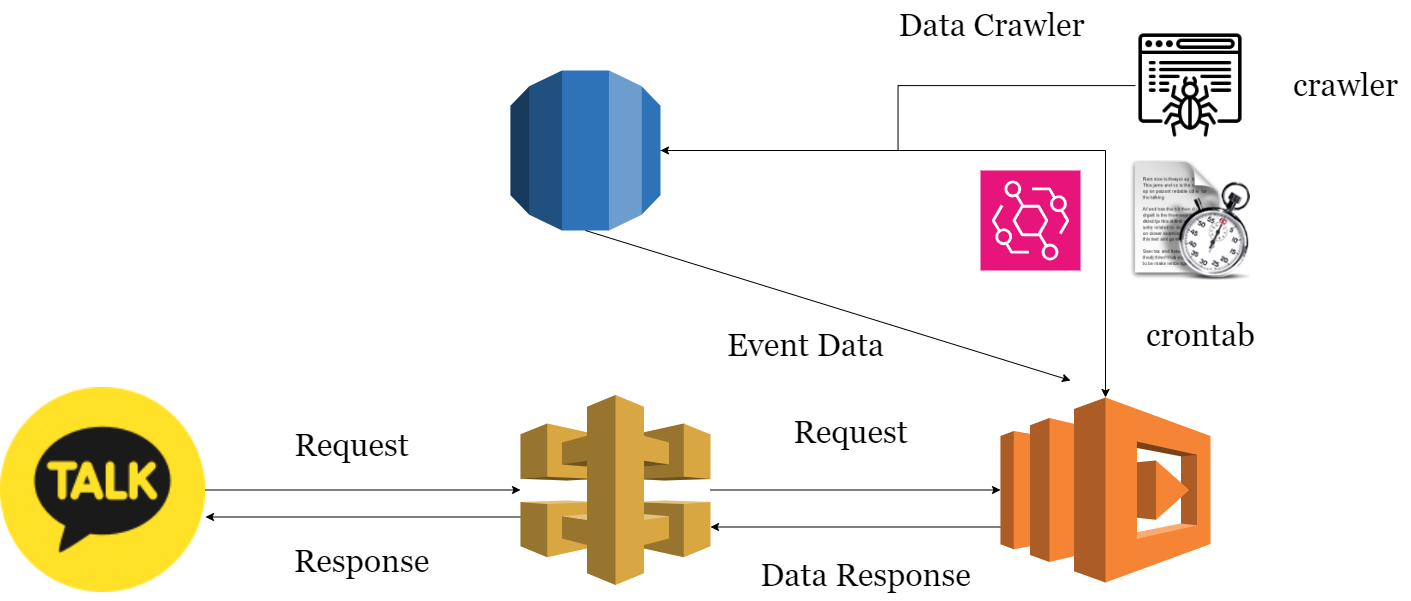

The diagram above was exported from draw.io. Its source (the exported page's mxGraphModel, read from the mxfile embedded in the PNG):
<mxGraphModel dx="2607" dy="1356" grid="1" gridSize="10" guides="1" tooltips="1" connect="1" arrows="1" fold="1" page="1" pageScale="1.5" pageWidth="1169" pageHeight="826" background="none" math="0" shadow="0">
  <root>
    <mxCell id="0" style=";html=1;" />
    <mxCell id="1" style=";html=1;" parent="0" />
    <mxCell id="DvWg9RXTaXAgqgjcBTMg-34" value="" style="group" vertex="1" connectable="0" parent="1">
      <mxGeometry x="200" y="310" width="1410" height="600" as="geometry" />
    </mxCell>
    <mxCell id="DvWg9RXTaXAgqgjcBTMg-4" value="" style="outlineConnect=0;dashed=0;verticalLabelPosition=bottom;verticalAlign=top;align=center;html=1;shape=mxgraph.aws3.rds;fillColor=#2E73B8;gradientColor=none;" vertex="1" parent="DvWg9RXTaXAgqgjcBTMg-34">
      <mxGeometry x="510" y="70" width="150" height="160" as="geometry" />
    </mxCell>
    <mxCell id="DvWg9RXTaXAgqgjcBTMg-24" style="edgeStyle=orthogonalEdgeStyle;rounded=0;orthogonalLoop=1;jettySize=auto;html=1;" edge="1" parent="DvWg9RXTaXAgqgjcBTMg-34" source="DvWg9RXTaXAgqgjcBTMg-8" target="DvWg9RXTaXAgqgjcBTMg-4">
      <mxGeometry relative="1" as="geometry" />
    </mxCell>
    <mxCell id="DvWg9RXTaXAgqgjcBTMg-8" value="" style="shape=image;imageAspect=0;aspect=fixed;verticalLabelPosition=bottom;verticalAlign=top;image=data:image/png,(base64 omitted: 22064 chars);" vertex="1" parent="DvWg9RXTaXAgqgjcBTMg-34">
      <mxGeometry x="1135" y="30" width="110" height="110" as="geometry" />
    </mxCell>
    <mxCell id="DvWg9RXTaXAgqgjcBTMg-19" value="" style="group" vertex="1" connectable="0" parent="DvWg9RXTaXAgqgjcBTMg-34">
      <mxGeometry y="387" width="1210" height="213" as="geometry" />
    </mxCell>
    <mxCell id="DvWg9RXTaXAgqgjcBTMg-33" style="edgeStyle=orthogonalEdgeStyle;rounded=0;orthogonalLoop=1;jettySize=auto;html=1;" edge="1" parent="DvWg9RXTaXAgqgjcBTMg-19">
      <mxGeometry relative="1" as="geometry">
        <mxPoint x="1000.0000000000005" y="139.5" as="sourcePoint" />
        <mxPoint x="710" y="139.5" as="targetPoint" />
      </mxGeometry>
    </mxCell>
    <mxCell id="DvWg9RXTaXAgqgjcBTMg-1" value="" style="outlineConnect=0;dashed=0;verticalLabelPosition=bottom;verticalAlign=top;align=center;html=1;shape=mxgraph.aws3.lambda;fillColor=#F58534;gradientColor=none;" vertex="1" parent="DvWg9RXTaXAgqgjcBTMg-19">
      <mxGeometry x="1000" y="10" width="210" height="185" as="geometry" />
    </mxCell>
    <mxCell id="DvWg9RXTaXAgqgjcBTMg-2" value="" style="shape=image;html=1;verticalAlign=top;verticalLabelPosition=bottom;labelBackgroundColor=#ffffff;imageAspect=0;aspect=fixed;image=https://cdn1.iconfinder.com/data/icons/rounded-social-media/512/kakao-128.png" vertex="1" parent="DvWg9RXTaXAgqgjcBTMg-19">
      <mxGeometry width="205" height="205" as="geometry" />
    </mxCell>
    <mxCell id="DvWg9RXTaXAgqgjcBTMg-16" style="edgeStyle=orthogonalEdgeStyle;rounded=0;orthogonalLoop=1;jettySize=auto;html=1;entryX=1;entryY=0.5;entryDx=0;entryDy=0;" edge="1" parent="DvWg9RXTaXAgqgjcBTMg-19">
      <mxGeometry relative="1" as="geometry">
        <mxPoint x="520" y="129.5" as="sourcePoint" />
        <mxPoint x="205" y="129.5" as="targetPoint" />
      </mxGeometry>
    </mxCell>
    <mxCell id="DvWg9RXTaXAgqgjcBTMg-17" style="edgeStyle=orthogonalEdgeStyle;rounded=0;orthogonalLoop=1;jettySize=auto;html=1;" edge="1" parent="DvWg9RXTaXAgqgjcBTMg-19" source="DvWg9RXTaXAgqgjcBTMg-3" target="DvWg9RXTaXAgqgjcBTMg-1">
      <mxGeometry relative="1" as="geometry" />
    </mxCell>
    <mxCell id="DvWg9RXTaXAgqgjcBTMg-3" value="" style="outlineConnect=0;dashed=0;verticalLabelPosition=bottom;verticalAlign=top;align=center;html=1;shape=mxgraph.aws3.api_gateway;fillColor=#D9A741;gradientColor=none;" vertex="1" parent="DvWg9RXTaXAgqgjcBTMg-19">
      <mxGeometry x="520" y="7.5" width="190" height="190" as="geometry" />
    </mxCell>
    <mxCell id="DvWg9RXTaXAgqgjcBTMg-11" style="edgeStyle=orthogonalEdgeStyle;rounded=0;orthogonalLoop=1;jettySize=auto;html=1;" edge="1" parent="DvWg9RXTaXAgqgjcBTMg-19" source="DvWg9RXTaXAgqgjcBTMg-2" target="DvWg9RXTaXAgqgjcBTMg-3">
      <mxGeometry relative="1" as="geometry" />
    </mxCell>
    <mxCell id="DvWg9RXTaXAgqgjcBTMg-12" value="Request" style="text;html=1;align=center;verticalAlign=middle;resizable=0;points=[];autosize=1;strokeColor=none;fillColor=none;fontFamily=Georgia;fontSize=32;" vertex="1" parent="DvWg9RXTaXAgqgjcBTMg-19">
      <mxGeometry x="281" y="33" width="140" height="50" as="geometry" />
    </mxCell>
    <mxCell id="DvWg9RXTaXAgqgjcBTMg-15" value="Response" style="text;html=1;align=center;verticalAlign=middle;resizable=0;points=[];autosize=1;strokeColor=none;fillColor=none;fontFamily=Georgia;fontSize=32;" vertex="1" parent="DvWg9RXTaXAgqgjcBTMg-19">
      <mxGeometry x="281" y="149" width="160" height="50" as="geometry" />
    </mxCell>
    <mxCell id="DvWg9RXTaXAgqgjcBTMg-18" value="Request" style="text;html=1;align=center;verticalAlign=middle;resizable=0;points=[];autosize=1;strokeColor=none;fillColor=none;fontFamily=Georgia;fontSize=32;" vertex="1" parent="DvWg9RXTaXAgqgjcBTMg-19">
      <mxGeometry x="780" y="20" width="140" height="50" as="geometry" />
    </mxCell>
    <mxCell id="DvWg9RXTaXAgqgjcBTMg-31" value="Data Response" style="text;html=1;align=center;verticalAlign=middle;resizable=0;points=[];autosize=1;strokeColor=none;fillColor=none;fontFamily=Georgia;fontSize=32;" vertex="1" parent="DvWg9RXTaXAgqgjcBTMg-19">
      <mxGeometry x="750" y="163" width="230" height="50" as="geometry" />
    </mxCell>
    <mxCell id="DvWg9RXTaXAgqgjcBTMg-27" style="edgeStyle=orthogonalEdgeStyle;rounded=0;orthogonalLoop=1;jettySize=auto;html=1;" edge="1" parent="DvWg9RXTaXAgqgjcBTMg-34" source="DvWg9RXTaXAgqgjcBTMg-4" target="DvWg9RXTaXAgqgjcBTMg-1">
      <mxGeometry relative="1" as="geometry" />
    </mxCell>
    <mxCell id="DvWg9RXTaXAgqgjcBTMg-20" value="" style="group" vertex="1" connectable="0" parent="DvWg9RXTaXAgqgjcBTMg-34">
      <mxGeometry x="980" y="160" width="270" height="120" as="geometry" />
    </mxCell>
    <mxCell id="DvWg9RXTaXAgqgjcBTMg-7" value="" style="shape=image;html=1;verticalAlign=top;verticalLabelPosition=bottom;labelBackgroundColor=#ffffff;imageAspect=0;aspect=fixed;image=https://cdn1.iconfinder.com/data/icons/Futurosoft%20Icons%200.5.2/128x128/mimetypes/Schedule_File.png" vertex="1" parent="DvWg9RXTaXAgqgjcBTMg-20">
      <mxGeometry x="150" width="120" height="120" as="geometry" />
    </mxCell>
    <mxCell id="DvWg9RXTaXAgqgjcBTMg-9" value="" style="sketch=0;points=[[0,0,0],[0.25,0,0],[0.5,0,0],[0.75,0,0],[1,0,0],[0,1,0],[0.25,1,0],[0.5,1,0],[0.75,1,0],[1,1,0],[0,0.25,0],[0,0.5,0],[0,0.75,0],[1,0.25,0],[1,0.5,0],[1,0.75,0]];outlineConnect=0;fontColor=#232F3E;fillColor=#E7157B;strokeColor=#ffffff;dashed=0;verticalLabelPosition=bottom;verticalAlign=top;align=center;html=1;fontSize=12;fontStyle=0;aspect=fixed;shape=mxgraph.aws4.resourceIcon;resIcon=mxgraph.aws4.eventbridge;" vertex="1" parent="DvWg9RXTaXAgqgjcBTMg-20">
      <mxGeometry y="10" width="100" height="100" as="geometry" />
    </mxCell>
    <mxCell id="DvWg9RXTaXAgqgjcBTMg-22" value="crontab" style="text;html=1;align=center;verticalAlign=middle;resizable=0;points=[];autosize=1;strokeColor=none;fillColor=none;fontFamily=Georgia;fontSize=32;" vertex="1" parent="DvWg9RXTaXAgqgjcBTMg-34">
      <mxGeometry x="1135" y="310" width="130" height="50" as="geometry" />
    </mxCell>
    <mxCell id="DvWg9RXTaXAgqgjcBTMg-23" value="crawler" style="text;html=1;align=center;verticalAlign=middle;resizable=0;points=[];autosize=1;strokeColor=none;fillColor=none;fontFamily=Georgia;fontSize=32;" vertex="1" parent="DvWg9RXTaXAgqgjcBTMg-34">
      <mxGeometry x="1280" y="60" width="130" height="50" as="geometry" />
    </mxCell>
    <mxCell id="DvWg9RXTaXAgqgjcBTMg-25" value="Data Crawler&amp;nbsp;" style="text;html=1;align=center;verticalAlign=middle;resizable=0;points=[];autosize=1;strokeColor=none;fillColor=none;fontFamily=Georgia;fontSize=32;" vertex="1" parent="DvWg9RXTaXAgqgjcBTMg-34">
      <mxGeometry x="885" width="220" height="50" as="geometry" />
    </mxCell>
    <mxCell id="DvWg9RXTaXAgqgjcBTMg-29" value="" style="endArrow=classic;html=1;rounded=0;exitX=0.5;exitY=1;exitDx=0;exitDy=0;exitPerimeter=0;" edge="1" parent="DvWg9RXTaXAgqgjcBTMg-34" source="DvWg9RXTaXAgqgjcBTMg-4">
      <mxGeometry width="50" height="50" relative="1" as="geometry">
        <mxPoint x="780" y="460" as="sourcePoint" />
        <mxPoint x="1070" y="380" as="targetPoint" />
      </mxGeometry>
    </mxCell>
    <mxCell id="DvWg9RXTaXAgqgjcBTMg-30" value="Event Data" style="text;html=1;align=center;verticalAlign=middle;resizable=0;points=[];autosize=1;strokeColor=none;fillColor=none;fontFamily=Georgia;fontSize=32;" vertex="1" parent="DvWg9RXTaXAgqgjcBTMg-34">
      <mxGeometry x="715" y="320" width="180" height="50" as="geometry" />
    </mxCell>
  </root>
</mxGraphModel>